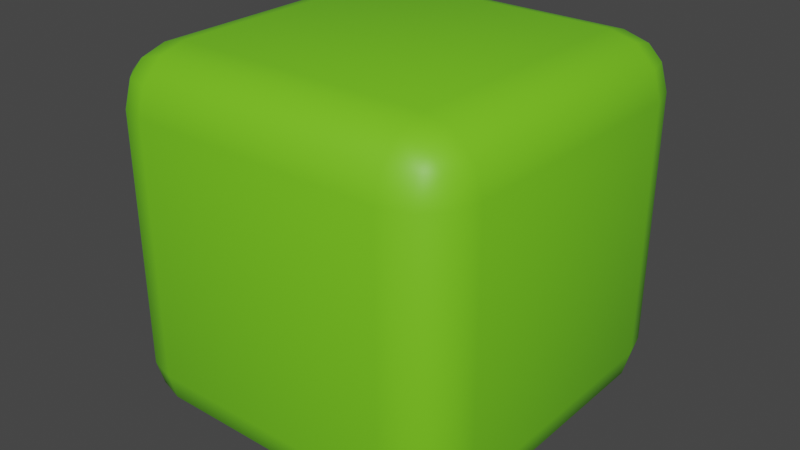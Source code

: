 # Source: kust2.blend  (saved by Blender 3.6.13; exported with 4.5.12 LTS)
import bpy
from mathutils import Matrix  # noqa: F401  (used for matrix-valued properties, if any)

bpy.ops.wm.read_factory_settings(use_empty=True)
scene = bpy.context.scene
scene.name = 'Scene'

# ---- collections
col_collection = bpy.data.collections.new('Collection'); scene.collection.children.link(col_collection)

# ---- materials (node trees are filled in below, after node groups)
mat_material = bpy.data.materials.new('Material')
mat_material.alpha_threshold = 0.0
mat_material.use_transparent_shadow = False
mat_material.roughness = 0.5
mat_material.line_color = (0.0, 0.0, 0.0, 1.0)

# ---- material node trees
mat_material.use_nodes = True; mat_material.node_tree.nodes.clear()
_N = mat_material.node_tree.nodes; _L = mat_material.node_tree.links
n0 = _N.new('ShaderNodeOutputMaterial'); n0.name = 'Material Output'; n0.location = (300, 300)
n1 = _N.new('ShaderNodeBsdfPrincipled'); n1.name = 'Principled BSDF'; n1.location = (10, 300)
n1.distribution = 'GGX'
n1.subsurface_method = 'RANDOM_WALK_SKIN'
n1.inputs[0].default_value = (0.1832, 0.6383, 0.01555, 1.0)
n1.inputs[3].default_value = 1.45
n1.inputs[27].default_value = (0.0, 0.0, 0.0, 1.0)
n1.inputs[28].default_value = 1.0
_L.new(n1.outputs[0], n0.inputs[0])
n0.is_active_output = True

# ---- world
world_world = bpy.data.worlds.new('World'); scene.world = world_world
world_world.use_nodes = True; world_world.node_tree.nodes.clear()
_N = world_world.node_tree.nodes; _L = world_world.node_tree.links
n0 = _N.new('ShaderNodeOutputWorld'); n0.name = 'World Output'; n0.location = (300, 300)
n1 = _N.new('ShaderNodeBackground'); n1.name = 'Background'; n1.location = (10, 300)
n1.inputs[0].default_value = (0.05088, 0.05088, 0.05088, 1.0)
_L.new(n1.outputs[0], n0.inputs[0])
n0.is_active_output = True
world_world.color = (0.05088, 0.05088, 0.05088)
world_world.use_sun_shadow = False
world_world.sun_shadow_jitter_overblur = 0.0

# ---- meshes
me_cube = bpy.data.meshes.new('Cube')
me_cube.from_pydata([(0.7, 1.0, 0.7), (0.7, 0.7, 1.0), (1.0, 0.7, 0.7), (0.7, 0.9599, 0.8498), (0.8498, 0.9599, 0.7), (0.8435, 0.921, 0.8435), (0.8498, 0.7, 0.9599), (0.7, 0.8498, 0.9599), (0.8435, 0.8435, 0.921), (0.9599, 0.8498, 0.7), (0.9599, 0.7, 0.8498), (0.921, 0.8435, 0.8435), (0.7, 0.7, -1.0), (0.7, 1.0, -0.7), (1.0, 0.7, -0.7), (0.7, 0.8498, -0.9599), (0.8498, 0.7, -0.9599), (0.8435, 0.8435, -0.921), (0.8498, 0.9599, -0.7), (0.7, 0.9599, -0.8498), (0.8435, 0.921, -0.8435), (0.9599, 0.7, -0.8498), (0.9599, 0.8498, -0.7), (0.921, 0.8435, -0.8435), (1.0, -0.7, 0.7), (0.7, -0.7, 1.0), (0.7, -1.0, 0.7), (0.9599, -0.7, 0.8498), (0.9599, -0.8498, 0.7), (0.921, -0.8435, 0.8435), (0.7, -0.8498, 0.9599), (0.8498, -0.7, 0.9599), (0.8435, -0.8435, 0.921), (0.8498, -0.9599, 0.7), (0.7, -0.9599, 0.8498), (0.8435, -0.921, 0.8435), (1.0, -0.7, -0.7), (0.7, -1.0, -0.7), (0.7, -0.7, -1.0), (0.9599, -0.8498, -0.7), (0.9599, -0.7, -0.8498), (0.921, -0.8435, -0.8435), (0.7, -0.9599, -0.8498), (0.8498, -0.9599, -0.7), (0.8435, -0.921, -0.8435), (0.8498, -0.7, -0.9599), (0.7, -0.8498, -0.9599), (0.8435, -0.8435, -0.921), (-0.7, 1.0, 0.7), (-1.0, 0.7, 0.7), (-0.7, 0.7, 1.0), (-0.8498, 0.9599, 0.7), (-0.7, 0.9599, 0.8498), (-0.8435, 0.921, 0.8435), (-0.9599, 0.7, 0.8498), (-0.9599, 0.8498, 0.7), (-0.921, 0.8435, 0.8435), (-0.7, 0.8498, 0.9599), (-0.8498, 0.7, 0.9599), (-0.8435, 0.8435, 0.921), (-1.0, 0.7, -0.7), (-0.7, 1.0, -0.7), (-0.7, 0.7, -1.0), (-0.9599, 0.8498, -0.7), (-0.9599, 0.7, -0.8498), (-0.921, 0.8435, -0.8435), (-0.7, 0.9599, -0.8498), (-0.8498, 0.9599, -0.7), (-0.8435, 0.921, -0.8435), (-0.8498, 0.7, -0.9599), (-0.7, 0.8498, -0.9599), (-0.8435, 0.8435, -0.921), (-1.0, -0.7, 0.7), (-0.7, -1.0, 0.7), (-0.7, -0.7, 1.0), (-0.9599, -0.8498, 0.7), (-0.9599, -0.7, 0.8498), (-0.921, -0.8435, 0.8435), (-0.7, -0.9599, 0.8498), (-0.8498, -0.9599, 0.7), (-0.8435, -0.921, 0.8435), (-0.8498, -0.7, 0.9599), (-0.7, -0.8498, 0.9599), (-0.8435, -0.8435, 0.921), (-0.7, -0.7, -1.0), (-0.7, -1.0, -0.7), (-1.0, -0.7, -0.7), (-0.7, -0.8498, -0.9599), (-0.8498, -0.7, -0.9599), (-0.8435, -0.8435, -0.921), (-0.8498, -0.9599, -0.7), (-0.7, -0.9599, -0.8498), (-0.8435, -0.921, -0.8435), (-0.9599, -0.7, -0.8498), (-0.9599, -0.8498, -0.7), (-0.921, -0.8435, -0.8435)], [], [(62, 12, 38, 84), (86, 72, 49, 60), (37, 26, 73, 85), (1, 50, 74, 25), (14, 2, 24, 36), (0, 3, 5, 4), (3, 7, 8, 5), (1, 6, 8, 7), (6, 10, 11, 8), (2, 9, 11, 10), (9, 4, 5, 11), (5, 8, 11), (12, 15, 17, 16), (15, 19, 20, 17), (13, 18, 20, 19), (18, 22, 23, 20), (14, 21, 23, 22), (21, 16, 17, 23), (17, 20, 23), (24, 27, 29, 28), (27, 31, 32, 29), (25, 30, 32, 31), (30, 34, 35, 32), (26, 33, 35, 34), (33, 28, 29, 35), (29, 32, 35), (36, 39, 41, 40), (39, 43, 44, 41), (37, 42, 44, 43), (42, 46, 47, 44), (38, 45, 47, 46), (45, 40, 41, 47), (41, 44, 47), (48, 51, 53, 52), (51, 55, 56, 53), (49, 54, 56, 55), (54, 58, 59, 56), (50, 57, 59, 58), (57, 52, 53, 59), (53, 56, 59), (60, 63, 65, 64), (63, 67, 68, 65), (61, 66, 68, 67), (66, 70, 71, 68), (62, 69, 71, 70), (69, 64, 65, 71), (65, 68, 71), (72, 75, 77, 76), (75, 79, 80, 77), (73, 78, 80, 79), (78, 82, 83, 80), (74, 81, 83, 82), (81, 76, 77, 83), (77, 80, 83), (84, 87, 89, 88), (87, 91, 92, 89), (85, 90, 92, 91), (90, 94, 95, 92), (86, 93, 95, 94), (93, 88, 89, 95), (89, 92, 95), (62, 84, 88, 69), (69, 88, 93, 64), (64, 93, 86, 60), (12, 62, 70, 15), (15, 70, 66, 19), (19, 66, 61, 13), (2, 14, 22, 9), (9, 22, 18, 4), (4, 18, 13, 0), (85, 73, 79, 90), (90, 79, 75, 94), (94, 75, 72, 86), (26, 37, 43, 33), (33, 43, 39, 28), (28, 39, 36, 24), (48, 61, 67, 51), (51, 67, 63, 55), (55, 63, 60, 49), (25, 74, 82, 30), (30, 82, 78, 34), (34, 78, 73, 26), (1, 25, 31, 6), (6, 31, 27, 10), (10, 27, 24, 2), (84, 38, 46, 87), (87, 46, 42, 91), (91, 42, 37, 85), (74, 50, 58, 81), (81, 58, 54, 76), (76, 54, 49, 72), (50, 1, 7, 57), (57, 7, 3, 52), (52, 3, 0, 48), (38, 12, 16, 45), (45, 16, 21, 40), (40, 21, 14, 36), (61, 48, 0, 13)])
me_cube.polygons.foreach_set('use_smooth', [True] * 98)
_uv = me_cube.uv_layers.new(name='UVMap')
_uv.uv.foreach_set('vector', [0.1625, 0.5375, 0.3375, 0.5375, 0.3375, 0.7125, 0.1625, 0.7125, 0.4125, 0.0375, 0.5875, 0.0375, 0.5875, 0.2125, 0.4125, 0.2125, 0.4125, 0.7875, 0.5875, 0.7875, 0.5875, 0.9625, 0.4125, 0.9625, 0.6625, 0.5375, 0.8375, 0.5375, 0.8375, 0.7125, 0.6625, 0.7125, 0.4125, 0.5375, 0.5875, 0.5375, 0.5875, 0.7125, 0.4125, 0.7125, 0.5875, 0.4625, 0.6062, 0.4625, 0.6054, 0.4804, 0.5875, 0.4812, 0.6062, 0.4625, 0.625, 0.4625, 0.625, 0.4804, 0.6054, 0.4804, 0.6625, 0.5375, 0.6438, 0.5375, 0.6446, 0.5, 0.6625, 0.5, 0.6438, 0.5375, 0.6062, 0.5375, 0.6054, 0.5196, 0.6446, 0.5, 0.5875, 0.5375, 0.5875, 0.5188, 0.6054, 0.5196, 0.6062, 0.5375, 0.5875, 0.5188, 0.5875, 0.4812, 0.6054, 0.4804, 0.6054, 0.5196, 0.6054, 0.4804, 0.625, 0.4804, 0.6054, 0.4901, 0.3375, 0.5375, 0.3375, 0.5188, 0.3554, 0.5196, 0.3562, 0.5375, 0.3375, 0.5188, 0.3375, 0.5, 0.3554, 0.5, 0.3554, 0.5196, 0.4125, 0.4625, 0.4125, 0.4812, 0.375, 0.4804, 0.375, 0.4625, 0.4125, 0.4812, 0.4125, 0.5188, 0.3946, 0.5196, 0.375, 0.4804, 0.4125, 0.5375, 0.3938, 0.5375, 0.3946, 0.5196, 0.4125, 0.5188, 0.3938, 0.5375, 0.3562, 0.5375, 0.3554, 0.5196, 0.3946, 0.5196, 0.3554, 0.5196, 0.3554, 0.5, 0.3651, 0.5196, 0.5875, 0.7125, 0.6062, 0.7125, 0.6054, 0.7304, 0.5875, 0.7312, 0.6062, 0.7125, 0.6438, 0.7125, 0.6446, 0.75, 0.6054, 0.7304, 0.6625, 0.7125, 0.6625, 0.75, 0.6446, 0.75, 0.6438, 0.7125, 0.625, 0.7875, 0.6062, 0.7875, 0.6054, 0.7696, 0.625, 0.7696, 0.5875, 0.7875, 0.5875, 0.7688, 0.6054, 0.7696, 0.6062, 0.7875, 0.5875, 0.7688, 0.5875, 0.7312, 0.6054, 0.7304, 0.6054, 0.7696, 0.6054, 0.7599, 0.625, 0.7696, 0.6054, 0.7696, 0.4125, 0.7125, 0.4125, 0.7312, 0.3946, 0.7304, 0.3938, 0.7125, 0.4125, 0.7312, 0.4125, 0.7688, 0.375, 0.7696, 0.3946, 0.7304, 0.4125, 0.7875, 0.375, 0.7875, 0.375, 0.7696, 0.4125, 0.7688, 0.3375, 0.75, 0.3375, 0.7312, 0.3554, 0.7304, 0.3554, 0.75, 0.3375, 0.7125, 0.3562, 0.7125, 0.3554, 0.7304, 0.3375, 0.7312, 0.3562, 0.7125, 0.3938, 0.7125, 0.3946, 0.7304, 0.3554, 0.7304, 0.3651, 0.7304, 0.3554, 0.75, 0.3554, 0.7304, 0.5875, 0.2875, 0.5875, 0.2688, 0.6054, 0.2696, 0.6062, 0.2875, 0.5875, 0.2688, 0.5875, 0.2312, 0.6054, 0.2304, 0.6054, 0.2696, 0.5875, 0.2125, 0.6062, 0.2125, 0.6054, 0.2304, 0.5875, 0.2312, 0.6062, 0.2125, 0.625, 0.2125, 0.625, 0.2304, 0.6054, 0.2304, 0.8375, 0.5375, 0.8375, 0.5, 0.875, 0.5196, 0.875, 0.5375, 0.625, 0.2875, 0.6062, 0.2875, 0.6054, 0.2696, 0.625, 0.25, 0.6054, 0.2401, 0.6054, 0.2304, 0.625, 0.2304, 0.4125, 0.2125, 0.4125, 0.2312, 0.375, 0.2304, 0.375, 0.2125, 0.4125, 0.2312, 0.4125, 0.2688, 0.375, 0.2696, 0.375, 0.2304, 0.4125, 0.2875, 0.375, 0.2875, 0.375, 0.2696, 0.4125, 0.2688, 0.1625, 0.5, 0.1625, 0.5188, 0.1446, 0.5196, 0.1446, 0.5, 0.1625, 0.5375, 0.1438, 0.5375, 0.1446, 0.5196, 0.1625, 0.5188, 0.1438, 0.5375, 0.125, 0.5375, 0.125, 0.5196, 0.1446, 0.5196, 0.125, 0.5196, 0.1446, 0.5, 0.1446, 0.5196, 0.5875, 0.0375, 0.5875, 0.01877, 0.6054, 0.01957, 0.6062, 0.0375, 0.5875, 0.01877, 0.5875, 0.0, 0.6054, 0.0, 0.6054, 0.01957, 0.5875, 0.9625, 0.6062, 0.9625, 0.6054, 1.0, 0.5875, 1.0, 0.6062, 0.9625, 0.625, 0.9625, 0.625, 1.0, 0.6054, 1.0, 0.8375, 0.7125, 0.875, 0.7125, 0.875, 0.7304, 0.8375, 0.75, 0.625, 0.0375, 0.6062, 0.0375, 0.6054, 0.01957, 0.625, 0.01957, 0.6054, 0.01957, 0.6054, 0.0, 0.625, 0.01957, 0.1625, 0.7125, 0.1625, 0.7312, 0.1446, 0.7304, 0.1438, 0.7125, 0.1625, 0.7312, 0.1625, 0.75, 0.1446, 0.75, 0.1446, 0.7304, 0.4125, 0.9625, 0.4125, 1.0, 0.375, 0.9804, 0.375, 0.9625, 0.4125, 0.0, 0.4125, 0.01877, 0.375, 0.01957, 0.375, 0.0, 0.4125, 0.0375, 0.375, 0.0375, 0.375, 0.01957, 0.4125, 0.01877, 0.125, 0.7125, 0.1438, 0.7125, 0.1446, 0.7304, 0.125, 0.7304, 0.1446, 0.7304, 0.1446, 0.75, 0.125, 0.7304, 0.1625, 0.5375, 0.1625, 0.7125, 0.1438, 0.7125, 0.1438, 0.5375, 0.1438, 0.5375, 0.1438, 0.7125, 0.125, 0.7125, 0.125, 0.5375, 0.375, 0.2125, 0.375, 0.0375, 0.4125, 0.0375, 0.4125, 0.2125, 0.3375, 0.5375, 0.1625, 0.5375, 0.1625, 0.5188, 0.3375, 0.5188, 0.3375, 0.5188, 0.1625, 0.5188, 0.1625, 0.5, 0.3375, 0.5, 0.375, 0.4625, 0.375, 0.2875, 0.4125, 0.2875, 0.4125, 0.4625, 0.5875, 0.5375, 0.4125, 0.5375, 0.4125, 0.5188, 0.5875, 0.5188, 0.5875, 0.5188, 0.4125, 0.5188, 0.4125, 0.4812, 0.5875, 0.4812, 0.5875, 0.4812, 0.4125, 0.4812, 0.4125, 0.4625, 0.5875, 0.4625, 0.4125, 0.9625, 0.5875, 0.9625, 0.5875, 1.0, 0.4125, 1.0, 0.4125, 0.0, 0.5875, 0.0, 0.5875, 0.01877, 0.4125, 0.01877, 0.4125, 0.01877, 0.5875, 0.01877, 0.5875, 0.0375, 0.4125, 0.0375, 0.5875, 0.7875, 0.4125, 0.7875, 0.4125, 0.7688, 0.5875, 0.7688, 0.5875, 0.7688, 0.4125, 0.7688, 0.4125, 0.7312, 0.5875, 0.7312, 0.5875, 0.7312, 0.4125, 0.7312, 0.4125, 0.7125, 0.5875, 0.7125, 0.5875, 0.2875, 0.4125, 0.2875, 0.4125, 0.2688, 0.5875, 0.2688, 0.5875, 0.2688, 0.4125, 0.2688, 0.4125, 0.2312, 0.5875, 0.2312, 0.5875, 0.2312, 0.4125, 0.2312, 0.4125, 0.2125, 0.5875, 0.2125, 0.6625, 0.7125, 0.8375, 0.7125, 0.8375, 0.75, 0.6625, 0.75, 0.625, 0.7875, 0.625, 0.9625, 0.6062, 0.9625, 0.6062, 0.7875, 0.6062, 0.7875, 0.6062, 0.9625, 0.5875, 0.9625, 0.5875, 0.7875, 0.6625, 0.5375, 0.6625, 0.7125, 0.6438, 0.7125, 0.6438, 0.5375, 0.6438, 0.5375, 0.6438, 0.7125, 0.6062, 0.7125, 0.6062, 0.5375, 0.6062, 0.5375, 0.6062, 0.7125, 0.5875, 0.7125, 0.5875, 0.5375, 0.1625, 0.7125, 0.3375, 0.7125, 0.3375, 0.7312, 0.1625, 0.7312, 0.1625, 0.7312, 0.3375, 0.7312, 0.3375, 0.75, 0.1625, 0.75, 0.375, 0.9625, 0.375, 0.7875, 0.4125, 0.7875, 0.4125, 0.9625, 0.8375, 0.7125, 0.8375, 0.5375, 0.875, 0.5375, 0.875, 0.7125, 0.625, 0.0375, 0.625, 0.2125, 0.6062, 0.2125, 0.6062, 0.0375, 0.6062, 0.0375, 0.6062, 0.2125, 0.5875, 0.2125, 0.5875, 0.0375, 0.8375, 0.5375, 0.6625, 0.5375, 0.6625, 0.5, 0.8375, 0.5, 0.625, 0.2875, 0.625, 0.4625, 0.6062, 0.4625, 0.6062, 0.2875, 0.6062, 0.2875, 0.6062, 0.4625, 0.5875, 0.4625, 0.5875, 0.2875, 0.3375, 0.7125, 0.3375, 0.5375, 0.3562, 0.5375, 0.3562, 0.7125, 0.3562, 0.7125, 0.3562, 0.5375, 0.3938, 0.5375, 0.3938, 0.7125, 0.3938, 0.7125, 0.3938, 0.5375, 0.4125, 0.5375, 0.4125, 0.7125, 0.4125, 0.2875, 0.5875, 0.2875, 0.5875, 0.4625, 0.4125, 0.4625])
me_cube.materials.append(mat_material)
me_cube.use_mirror_vertex_groups = False
me_cube.update()

# ---- objects
ob_cube = bpy.data.objects.new('Cube', me_cube)

# ---- transforms, parenting, visibility, modifiers, constraints
ob_cube.location = (0.0, 0.0, 1.322)
ob_cube.lock_rotations_4d = False
ob_cube.empty_display_type = 'ARROWS'
ob_cube.lineart.crease_threshold = 0.0

# ---- collection membership
col_collection.objects.link(ob_cube)

# ---- scene / render settings (as saved in the file)
scene.frame_start = 1; scene.frame_end = 250; scene.frame_set(1)
scene.render.engine = 'BLENDER_EEVEE_NEXT'
scene.cycles.sampling_pattern = 'TABULATED_SOBOL'
scene.view_settings.view_transform = 'Filmic'
bpy.context.view_layer.update()

# ---- added for rendering (the .blend has no active camera and no usable light): camera, sun
cam_auto = bpy.data.cameras.new('AutoCamera')
cam_auto.lens = 50.0
cam_auto.sensor_width = 36.0
cam_auto.clip_end = 1000.0
ob_auto_camera = bpy.data.objects.new('AutoCamera', cam_auto)
scene.collection.objects.link(ob_auto_camera)
ob_auto_camera.location = (3.20507, -3.84609, 3.88645)
ob_auto_camera.rotation_euler = (1.09748, -7.21219e-08, 0.694738)
scene.camera = ob_auto_camera
light_auto_sun = bpy.data.lights.new('AutoSun', 'SUN')
light_auto_sun.energy = 3.0
light_auto_sun.angle = 0.0523599
ob_auto_sun = bpy.data.objects.new('AutoSun', light_auto_sun)
scene.collection.objects.link(ob_auto_sun)
ob_auto_sun.rotation_euler = (0.872665, 0.174533, 0.523599)
bpy.context.view_layer.update()

